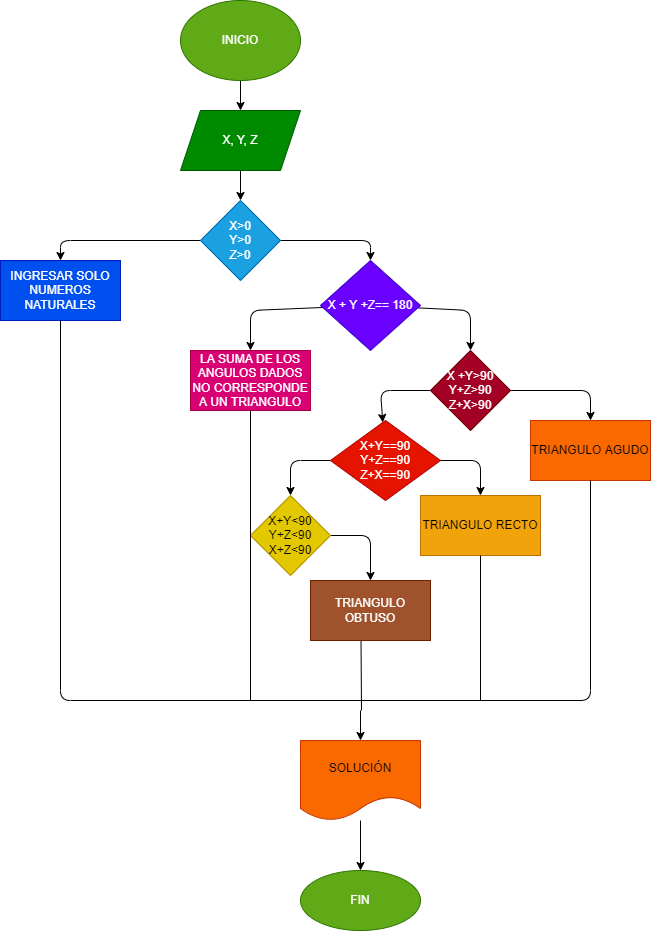

The diagram above was exported from draw.io. Its source (the exported page's mxGraphModel, read from the mxfile embedded in the PNG):
<mxGraphModel dx="940" dy="788" grid="1" gridSize="10" guides="1" tooltips="1" connect="1" arrows="1" fold="1" page="1" pageScale="1" pageWidth="827" pageHeight="1169" math="0" shadow="0">
  <root>
    <mxCell id="0" />
    <mxCell id="1" parent="0" />
    <mxCell id="4" value="" style="edgeStyle=none;html=1;" edge="1" parent="1" source="2" target="3">
      <mxGeometry relative="1" as="geometry" />
    </mxCell>
    <mxCell id="2" value="INICIO" style="ellipse;whiteSpace=wrap;html=1;fillColor=#60a917;fontColor=#ffffff;strokeColor=#2D7600;" vertex="1" parent="1">
      <mxGeometry x="250" y="30" width="120" height="80" as="geometry" />
    </mxCell>
    <mxCell id="8" value="" style="edgeStyle=none;html=1;" edge="1" parent="1" source="3" target="7">
      <mxGeometry relative="1" as="geometry" />
    </mxCell>
    <mxCell id="3" value="X, Y, Z" style="shape=parallelogram;perimeter=parallelogramPerimeter;whiteSpace=wrap;html=1;fixedSize=1;fillColor=#008a00;fontColor=#ffffff;strokeColor=#005700;" vertex="1" parent="1">
      <mxGeometry x="250" y="140" width="120" height="60" as="geometry" />
    </mxCell>
    <mxCell id="10" value="" style="edgeStyle=none;html=1;" edge="1" parent="1" source="7" target="9">
      <mxGeometry relative="1" as="geometry">
        <Array as="points">
          <mxPoint x="440" y="270" />
        </Array>
      </mxGeometry>
    </mxCell>
    <mxCell id="12" value="" style="edgeStyle=none;html=1;" edge="1" parent="1" source="7" target="11">
      <mxGeometry relative="1" as="geometry">
        <Array as="points">
          <mxPoint x="130" y="270" />
        </Array>
      </mxGeometry>
    </mxCell>
    <mxCell id="7" value="X&amp;gt;0&lt;br&gt;Y&amp;gt;0&lt;br&gt;Z&amp;gt;0" style="rhombus;whiteSpace=wrap;html=1;fillColor=#1ba1e2;fontColor=#ffffff;strokeColor=#006EAF;" vertex="1" parent="1">
      <mxGeometry x="270" y="230" width="80" height="80" as="geometry" />
    </mxCell>
    <mxCell id="14" value="" style="edgeStyle=none;html=1;" edge="1" parent="1" source="9" target="18">
      <mxGeometry relative="1" as="geometry">
        <mxPoint x="541.9028340080972" y="393.2793522267207" as="targetPoint" />
        <Array as="points">
          <mxPoint x="540" y="340" />
        </Array>
      </mxGeometry>
    </mxCell>
    <mxCell id="16" value="" style="edgeStyle=none;html=1;" edge="1" parent="1" source="9" target="15">
      <mxGeometry relative="1" as="geometry">
        <Array as="points">
          <mxPoint x="320" y="340" />
        </Array>
      </mxGeometry>
    </mxCell>
    <mxCell id="9" value="X + Y +Z== 180" style="rhombus;whiteSpace=wrap;html=1;fillColor=#6a00ff;fontColor=#ffffff;strokeColor=#3700CC;" vertex="1" parent="1">
      <mxGeometry x="390" y="290" width="100" height="90" as="geometry" />
    </mxCell>
    <mxCell id="11" value="INGRESAR SOLO NUMEROS NATURALES" style="whiteSpace=wrap;html=1;fillColor=#0050ef;fontColor=#ffffff;strokeColor=#001DBC;" vertex="1" parent="1">
      <mxGeometry x="70" y="290" width="120" height="60" as="geometry" />
    </mxCell>
    <mxCell id="15" value="LA SUMA DE LOS ANGULOS DADOS NO CORRESPONDE A UN TRIANGULO" style="whiteSpace=wrap;html=1;fillColor=#d80073;fontColor=#ffffff;strokeColor=#A50040;" vertex="1" parent="1">
      <mxGeometry x="260" y="380" width="120" height="60" as="geometry" />
    </mxCell>
    <mxCell id="20" value="" style="edgeStyle=none;html=1;" edge="1" parent="1" source="18" target="19">
      <mxGeometry relative="1" as="geometry">
        <Array as="points">
          <mxPoint x="660" y="420" />
        </Array>
      </mxGeometry>
    </mxCell>
    <mxCell id="22" value="" style="edgeStyle=none;html=1;" edge="1" parent="1" source="18" target="21">
      <mxGeometry relative="1" as="geometry">
        <Array as="points">
          <mxPoint x="450" y="420" />
        </Array>
      </mxGeometry>
    </mxCell>
    <mxCell id="18" value="X +Y&amp;gt;90&lt;br&gt;Y+Z&amp;gt;90&lt;br&gt;Z+X&amp;gt;90" style="rhombus;whiteSpace=wrap;html=1;fillColor=#a20025;fontColor=#ffffff;strokeColor=#6F0000;" vertex="1" parent="1">
      <mxGeometry x="500.00283400809724" y="379.9993522267207" width="80" height="80" as="geometry" />
    </mxCell>
    <mxCell id="19" value="TRIANGULO AGUDO" style="whiteSpace=wrap;html=1;fillColor=#fa6800;fontColor=#000000;strokeColor=#C73500;" vertex="1" parent="1">
      <mxGeometry x="600.0028340080972" y="449.9993522267207" width="120" height="60" as="geometry" />
    </mxCell>
    <mxCell id="24" value="" style="edgeStyle=none;html=1;exitX=1;exitY=0.5;exitDx=0;exitDy=0;" edge="1" parent="1" source="21" target="23">
      <mxGeometry relative="1" as="geometry">
        <mxPoint x="550" y="490" as="sourcePoint" />
        <Array as="points">
          <mxPoint x="550" y="490" />
        </Array>
      </mxGeometry>
    </mxCell>
    <mxCell id="26" value="" style="edgeStyle=none;html=1;" edge="1" parent="1" source="21" target="25">
      <mxGeometry relative="1" as="geometry">
        <Array as="points">
          <mxPoint x="360" y="490" />
        </Array>
      </mxGeometry>
    </mxCell>
    <mxCell id="21" value="X+Y==90&lt;br&gt;Y+Z==90&lt;br&gt;Z+X==90" style="rhombus;whiteSpace=wrap;html=1;fillColor=#e51400;fontColor=#ffffff;strokeColor=#B20000;" vertex="1" parent="1">
      <mxGeometry x="400" y="450" width="110" height="80" as="geometry" />
    </mxCell>
    <mxCell id="23" value="TRIANGULO RECTO" style="whiteSpace=wrap;html=1;fillColor=#f0a30a;fontColor=#000000;strokeColor=#BD7000;" vertex="1" parent="1">
      <mxGeometry x="490" y="525" width="120" height="60" as="geometry" />
    </mxCell>
    <mxCell id="28" value="" style="edgeStyle=none;html=1;" edge="1" parent="1" source="25" target="27">
      <mxGeometry relative="1" as="geometry">
        <Array as="points">
          <mxPoint x="440" y="565" />
        </Array>
      </mxGeometry>
    </mxCell>
    <mxCell id="25" value="X+Y&amp;lt;90&lt;br&gt;Y+Z&amp;lt;90&lt;br&gt;X+Z&amp;lt;90" style="rhombus;whiteSpace=wrap;html=1;fillColor=#e3c800;fontColor=#000000;strokeColor=#B09500;" vertex="1" parent="1">
      <mxGeometry x="320" y="525" width="80" height="80" as="geometry" />
    </mxCell>
    <mxCell id="27" value="TRIANGULO OBTUSO" style="whiteSpace=wrap;html=1;fillColor=#a0522d;fontColor=#ffffff;strokeColor=#6D1F00;" vertex="1" parent="1">
      <mxGeometry x="380" y="610" width="120" height="60" as="geometry" />
    </mxCell>
    <mxCell id="35" value="" style="edgeStyle=none;html=1;" edge="1" parent="1" source="29" target="34">
      <mxGeometry relative="1" as="geometry" />
    </mxCell>
    <mxCell id="29" value="SOLUCIÓN" style="shape=document;whiteSpace=wrap;html=1;boundedLbl=1;fillColor=#fa6800;fontColor=#000000;strokeColor=#C73500;" vertex="1" parent="1">
      <mxGeometry x="370" y="770" width="120" height="80" as="geometry" />
    </mxCell>
    <mxCell id="30" value="" style="endArrow=none;html=1;exitX=0.5;exitY=1;exitDx=0;exitDy=0;entryX=0.5;entryY=1;entryDx=0;entryDy=0;" edge="1" parent="1" source="11" target="19">
      <mxGeometry width="50" height="50" relative="1" as="geometry">
        <mxPoint x="340" y="600" as="sourcePoint" />
        <mxPoint x="390" y="550" as="targetPoint" />
        <Array as="points">
          <mxPoint x="130" y="730" />
          <mxPoint x="660" y="730" />
        </Array>
      </mxGeometry>
    </mxCell>
    <mxCell id="31" value="" style="endArrow=none;html=1;exitX=0.5;exitY=1;exitDx=0;exitDy=0;" edge="1" parent="1" source="23">
      <mxGeometry width="50" height="50" relative="1" as="geometry">
        <mxPoint x="340" y="600" as="sourcePoint" />
        <mxPoint x="550" y="730" as="targetPoint" />
      </mxGeometry>
    </mxCell>
    <mxCell id="32" value="" style="endArrow=none;html=1;exitX=0.421;exitY=1.008;exitDx=0;exitDy=0;exitPerimeter=0;" edge="1" parent="1" source="27">
      <mxGeometry width="50" height="50" relative="1" as="geometry">
        <mxPoint x="340" y="600" as="sourcePoint" />
        <mxPoint x="431" y="740" as="targetPoint" />
      </mxGeometry>
    </mxCell>
    <mxCell id="33" value="" style="endArrow=classic;html=1;entryX=0.5;entryY=0;entryDx=0;entryDy=0;" edge="1" parent="1" target="29">
      <mxGeometry width="50" height="50" relative="1" as="geometry">
        <mxPoint x="430" y="740" as="sourcePoint" />
        <mxPoint x="390" y="550" as="targetPoint" />
      </mxGeometry>
    </mxCell>
    <mxCell id="34" value="FIN" style="ellipse;whiteSpace=wrap;html=1;fillColor=#60a917;strokeColor=#2D7600;fontColor=#ffffff;" vertex="1" parent="1">
      <mxGeometry x="370" y="900" width="120" height="60" as="geometry" />
    </mxCell>
    <mxCell id="38" value="" style="endArrow=none;html=1;exitX=0.5;exitY=1;exitDx=0;exitDy=0;" edge="1" parent="1" source="15">
      <mxGeometry width="50" height="50" relative="1" as="geometry">
        <mxPoint x="340" y="600" as="sourcePoint" />
        <mxPoint x="320" y="730" as="targetPoint" />
      </mxGeometry>
    </mxCell>
  </root>
</mxGraphModel>